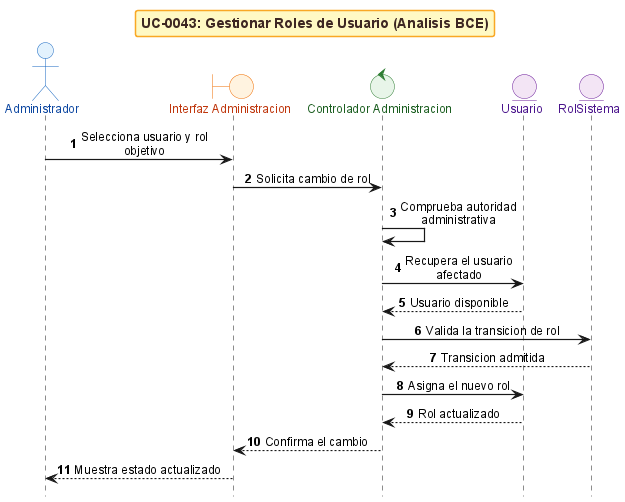

The diagram above was rendered by PlantUML. Its source (embedded in the PNG):
@startuml
!include _sequence-bce-style.puml

title UC-0043: Gestionar Roles de Usuario (Analisis BCE)

actor "Administrador" as Admin
boundary "Interfaz Administracion" as BF
control "Controlador Administracion" as CA
entity "Usuario" as EU
entity "RolSistema" as ER

Admin -> BF : Selecciona usuario y rol objetivo
BF -> CA : Solicita cambio de rol
CA -> CA : Comprueba autoridad administrativa
CA -> EU : Recupera el usuario afectado
EU --> CA : Usuario disponible
CA -> ER : Valida la transicion de rol
ER --> CA : Transicion admitida
CA -> EU : Asigna el nuevo rol
EU --> CA : Rol actualizado
CA --> BF : Confirma el cambio
BF --> Admin : Muestra estado actualizado

@enduml